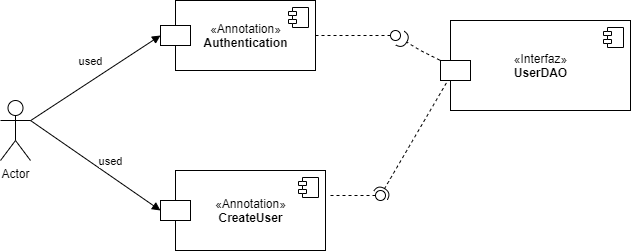

The diagram above was exported from draw.io. Its source (the exported page's mxGraphModel, read from the mxfile embedded in the PNG):
<mxGraphModel dx="716" dy="377" grid="1" gridSize="10" guides="1" tooltips="1" connect="1" arrows="1" fold="1" page="1" pageScale="1" pageWidth="827" pageHeight="1169" math="0" shadow="0">
  <root>
    <mxCell id="alw_yJdNfHo0_5639M0v-0" />
    <mxCell id="alw_yJdNfHo0_5639M0v-1" parent="alw_yJdNfHo0_5639M0v-0" />
    <mxCell id="7w2i0wjwpqYXf2EsGQp0-0" value="«Annotation»&lt;br&gt;&lt;b&gt;CreateUser&lt;/b&gt;" style="html=1;dropTarget=0;" vertex="1" parent="alw_yJdNfHo0_5639M0v-1">
      <mxGeometry x="295" y="260" width="150" height="80" as="geometry" />
    </mxCell>
    <mxCell id="7w2i0wjwpqYXf2EsGQp0-1" value="" style="shape=module;jettyWidth=8;jettyHeight=4;" vertex="1" parent="7w2i0wjwpqYXf2EsGQp0-0">
      <mxGeometry x="1" width="20" height="20" relative="1" as="geometry">
        <mxPoint x="-27" y="7" as="offset" />
      </mxGeometry>
    </mxCell>
    <mxCell id="7w2i0wjwpqYXf2EsGQp0-2" value="«Annotation»&lt;br&gt;&lt;b&gt;Authentication&lt;/b&gt;" style="html=1;dropTarget=0;" vertex="1" parent="alw_yJdNfHo0_5639M0v-1">
      <mxGeometry x="295" y="90" width="140" height="70" as="geometry" />
    </mxCell>
    <mxCell id="7w2i0wjwpqYXf2EsGQp0-3" value="" style="shape=module;jettyWidth=8;jettyHeight=4;" vertex="1" parent="7w2i0wjwpqYXf2EsGQp0-2">
      <mxGeometry x="1" width="20" height="20" relative="1" as="geometry">
        <mxPoint x="-27" y="7" as="offset" />
      </mxGeometry>
    </mxCell>
    <mxCell id="7w2i0wjwpqYXf2EsGQp0-4" value="Actor" style="shape=umlActor;verticalLabelPosition=bottom;verticalAlign=top;html=1;" vertex="1" parent="alw_yJdNfHo0_5639M0v-1">
      <mxGeometry x="120" y="190" width="30" height="60" as="geometry" />
    </mxCell>
    <mxCell id="ODi1ZHYIix2fSe1KdlwN-0" value="«Interfaz»&lt;br&gt;&lt;b&gt;UserDAO&lt;/b&gt;" style="html=1;dropTarget=0;" vertex="1" parent="alw_yJdNfHo0_5639M0v-1">
      <mxGeometry x="570" y="110" width="180" height="90" as="geometry" />
    </mxCell>
    <mxCell id="ODi1ZHYIix2fSe1KdlwN-1" value="" style="shape=module;jettyWidth=8;jettyHeight=4;" vertex="1" parent="ODi1ZHYIix2fSe1KdlwN-0">
      <mxGeometry x="1" width="20" height="20" relative="1" as="geometry">
        <mxPoint x="-27" y="7" as="offset" />
      </mxGeometry>
    </mxCell>
    <mxCell id="ODi1ZHYIix2fSe1KdlwN-5" value="" style="rounded=0;orthogonalLoop=1;jettySize=auto;html=1;endArrow=none;endFill=0;dashed=1;exitX=1;exitY=0.5;exitDx=0;exitDy=0;" edge="1" target="ODi1ZHYIix2fSe1KdlwN-7" parent="alw_yJdNfHo0_5639M0v-1" source="7w2i0wjwpqYXf2EsGQp0-2">
      <mxGeometry relative="1" as="geometry">
        <mxPoint x="470" y="195" as="sourcePoint" />
      </mxGeometry>
    </mxCell>
    <mxCell id="ODi1ZHYIix2fSe1KdlwN-6" value="" style="rounded=0;orthogonalLoop=1;jettySize=auto;html=1;endArrow=halfCircle;endFill=0;endSize=6;strokeWidth=1;dashed=1;exitX=0;exitY=0.5;exitDx=0;exitDy=0;" edge="1" target="ODi1ZHYIix2fSe1KdlwN-7" parent="alw_yJdNfHo0_5639M0v-1" source="ODi1ZHYIix2fSe1KdlwN-0">
      <mxGeometry relative="1" as="geometry">
        <mxPoint x="510" y="195" as="sourcePoint" />
        <mxPoint x="510" y="120" as="targetPoint" />
        <Array as="points">
          <mxPoint x="540" y="140" />
        </Array>
      </mxGeometry>
    </mxCell>
    <mxCell id="ODi1ZHYIix2fSe1KdlwN-7" value="" style="ellipse;whiteSpace=wrap;html=1;fontFamily=Helvetica;fontSize=12;fontColor=#000000;align=center;strokeColor=#000000;fillColor=#ffffff;points=[];aspect=fixed;resizable=0;" vertex="1" parent="alw_yJdNfHo0_5639M0v-1">
      <mxGeometry x="510" y="120" width="10" height="10" as="geometry" />
    </mxCell>
    <mxCell id="ODi1ZHYIix2fSe1KdlwN-8" value="" style="rounded=0;orthogonalLoop=1;jettySize=auto;html=1;endArrow=none;endFill=0;dashed=1;" edge="1" target="ODi1ZHYIix2fSe1KdlwN-10" parent="alw_yJdNfHo0_5639M0v-1">
      <mxGeometry relative="1" as="geometry">
        <mxPoint x="450" y="285" as="sourcePoint" />
      </mxGeometry>
    </mxCell>
    <mxCell id="ODi1ZHYIix2fSe1KdlwN-9" value="" style="rounded=0;orthogonalLoop=1;jettySize=auto;html=1;endArrow=halfCircle;endFill=0;entryX=0.5;entryY=0.5;entryDx=0;entryDy=0;endSize=6;strokeWidth=1;dashed=1;exitX=-0.006;exitY=0.636;exitDx=0;exitDy=0;exitPerimeter=0;" edge="1" target="ODi1ZHYIix2fSe1KdlwN-10" parent="alw_yJdNfHo0_5639M0v-1" source="ODi1ZHYIix2fSe1KdlwN-0">
      <mxGeometry relative="1" as="geometry">
        <mxPoint x="520" y="285" as="sourcePoint" />
      </mxGeometry>
    </mxCell>
    <mxCell id="ODi1ZHYIix2fSe1KdlwN-10" value="" style="ellipse;whiteSpace=wrap;html=1;fontFamily=Helvetica;fontSize=12;fontColor=#000000;align=center;strokeColor=#000000;fillColor=#ffffff;points=[];aspect=fixed;resizable=0;" vertex="1" parent="alw_yJdNfHo0_5639M0v-1">
      <mxGeometry x="495" y="280" width="10" height="10" as="geometry" />
    </mxCell>
    <mxCell id="ODi1ZHYIix2fSe1KdlwN-11" value="" style="html=1;" vertex="1" parent="alw_yJdNfHo0_5639M0v-1">
      <mxGeometry x="560" y="150" width="30" height="20" as="geometry" />
    </mxCell>
    <mxCell id="ODi1ZHYIix2fSe1KdlwN-12" value="" style="html=1;" vertex="1" parent="alw_yJdNfHo0_5639M0v-1">
      <mxGeometry x="280" y="115" width="30" height="20" as="geometry" />
    </mxCell>
    <mxCell id="ODi1ZHYIix2fSe1KdlwN-13" value="" style="html=1;" vertex="1" parent="alw_yJdNfHo0_5639M0v-1">
      <mxGeometry x="280" y="290" width="30" height="20" as="geometry" />
    </mxCell>
    <mxCell id="ODi1ZHYIix2fSe1KdlwN-18" value="used" style="html=1;verticalAlign=bottom;endArrow=block;entryX=0;entryY=0.5;entryDx=0;entryDy=0;" edge="1" parent="alw_yJdNfHo0_5639M0v-1" source="7w2i0wjwpqYXf2EsGQp0-4" target="ODi1ZHYIix2fSe1KdlwN-12">
      <mxGeometry x="-0.0003" y="9" width="80" relative="1" as="geometry">
        <mxPoint x="400" y="240" as="sourcePoint" />
        <mxPoint x="480" y="240" as="targetPoint" />
        <mxPoint as="offset" />
      </mxGeometry>
    </mxCell>
    <mxCell id="ODi1ZHYIix2fSe1KdlwN-21" value="used" style="html=1;verticalAlign=bottom;endArrow=block;exitX=1;exitY=0.3333333333333333;exitDx=0;exitDy=0;exitPerimeter=0;" edge="1" parent="alw_yJdNfHo0_5639M0v-1" source="7w2i0wjwpqYXf2EsGQp0-4">
      <mxGeometry x="0.192" y="4" width="80" relative="1" as="geometry">
        <mxPoint x="220" y="240" as="sourcePoint" />
        <mxPoint x="280" y="300" as="targetPoint" />
        <mxPoint as="offset" />
      </mxGeometry>
    </mxCell>
  </root>
</mxGraphModel>